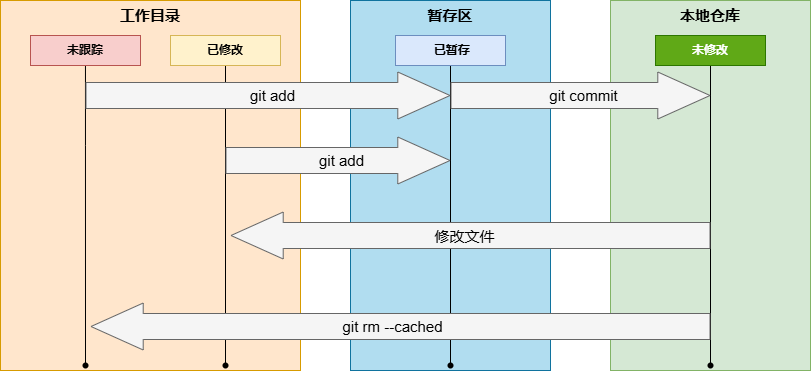

The diagram above was exported from draw.io. Its source (the exported page's mxGraphModel, read from the mxfile embedded in the PNG):
<mxGraphModel dx="866" dy="557" grid="1" gridSize="10" guides="1" tooltips="1" connect="1" arrows="1" fold="1" page="1" pageScale="1" pageWidth="827" pageHeight="1169" math="0" shadow="0">
  <root>
    <mxCell id="0" />
    <mxCell id="1" parent="0" />
    <mxCell id="UmoTQ1a9Oz0INcX0RjBC-4" value="&lt;font size=&quot;1&quot; style=&quot;&quot;&gt;&lt;b style=&quot;font-size: 15px;&quot;&gt;工作目录&lt;/b&gt;&lt;/font&gt;" style="rounded=0;whiteSpace=wrap;html=1;horizontal=1;verticalAlign=top;fillColor=#ffe6cc;strokeColor=#d79b00;" parent="1" vertex="1">
      <mxGeometry y="215" width="300" height="370" as="geometry" />
    </mxCell>
    <mxCell id="UmoTQ1a9Oz0INcX0RjBC-5" value="&lt;font style=&quot;font-size: 15px;&quot;&gt;&lt;b&gt;暂存区&lt;/b&gt;&lt;/font&gt;" style="rounded=0;whiteSpace=wrap;html=1;horizontal=1;verticalAlign=top;fillColor=#b1ddf0;strokeColor=#10739e;" parent="1" vertex="1">
      <mxGeometry x="350" y="215" width="200" height="370" as="geometry" />
    </mxCell>
    <mxCell id="UmoTQ1a9Oz0INcX0RjBC-6" value="&lt;font style=&quot;font-size: 15px;&quot;&gt;&lt;b&gt;本地仓库&lt;/b&gt;&lt;/font&gt;" style="rounded=0;whiteSpace=wrap;html=1;horizontal=1;verticalAlign=top;fillColor=#d5e8d4;strokeColor=#82b366;" parent="1" vertex="1">
      <mxGeometry x="610" y="215" width="200" height="370" as="geometry" />
    </mxCell>
    <mxCell id="PkcLMMw1cR81k6IXvgp6-3" value="" style="edgeStyle=orthogonalEdgeStyle;rounded=0;orthogonalLoop=1;jettySize=auto;html=1;endArrow=none;endFill=0;fontStyle=1" edge="1" parent="1" source="UmoTQ1a9Oz0INcX0RjBC-7" target="PkcLMMw1cR81k6IXvgp6-2">
      <mxGeometry relative="1" as="geometry">
        <Array as="points">
          <mxPoint x="85" y="360" />
          <mxPoint x="85" y="360" />
        </Array>
      </mxGeometry>
    </mxCell>
    <mxCell id="UmoTQ1a9Oz0INcX0RjBC-7" value="未跟踪" style="rounded=0;whiteSpace=wrap;html=1;fontStyle=1;flipV=1;fillColor=#f8cecc;strokeColor=#b85450;" parent="1" vertex="1">
      <mxGeometry x="30" y="250" width="110" height="30" as="geometry" />
    </mxCell>
    <mxCell id="PkcLMMw1cR81k6IXvgp6-2" value="" style="shape=waypoint;sketch=0;size=6;pointerEvents=1;points=[];fillColor=default;resizable=0;rotatable=0;perimeter=centerPerimeter;snapToPoint=1;rounded=0;fontStyle=1" vertex="1" parent="1">
      <mxGeometry x="75" y="570" width="20" height="20" as="geometry" />
    </mxCell>
    <mxCell id="PkcLMMw1cR81k6IXvgp6-6" value="" style="edgeStyle=orthogonalEdgeStyle;rounded=0;orthogonalLoop=1;jettySize=auto;html=1;endArrow=none;endFill=0;fontStyle=1" edge="1" parent="1" source="PkcLMMw1cR81k6IXvgp6-7" target="PkcLMMw1cR81k6IXvgp6-8">
      <mxGeometry relative="1" as="geometry" />
    </mxCell>
    <mxCell id="PkcLMMw1cR81k6IXvgp6-7" value="已修改" style="rounded=0;whiteSpace=wrap;html=1;fontStyle=1;flipV=1;fillColor=#fff2cc;strokeColor=#d6b656;" vertex="1" parent="1">
      <mxGeometry x="170" y="250" width="110" height="30" as="geometry" />
    </mxCell>
    <mxCell id="PkcLMMw1cR81k6IXvgp6-8" value="" style="shape=waypoint;sketch=0;size=6;pointerEvents=1;points=[];fillColor=default;resizable=0;rotatable=0;perimeter=centerPerimeter;snapToPoint=1;rounded=0;fontStyle=1" vertex="1" parent="1">
      <mxGeometry x="215" y="570" width="20" height="20" as="geometry" />
    </mxCell>
    <mxCell id="PkcLMMw1cR81k6IXvgp6-9" value="" style="edgeStyle=orthogonalEdgeStyle;rounded=0;orthogonalLoop=1;jettySize=auto;html=1;endArrow=none;endFill=0;fontStyle=1" edge="1" parent="1" source="PkcLMMw1cR81k6IXvgp6-10" target="PkcLMMw1cR81k6IXvgp6-11">
      <mxGeometry relative="1" as="geometry" />
    </mxCell>
    <mxCell id="PkcLMMw1cR81k6IXvgp6-10" value="&amp;nbsp;已暂存" style="rounded=0;whiteSpace=wrap;html=1;fontStyle=1;fillColor=#dae8fc;strokeColor=#6c8ebf;" vertex="1" parent="1">
      <mxGeometry x="395" y="250" width="110" height="30" as="geometry" />
    </mxCell>
    <mxCell id="PkcLMMw1cR81k6IXvgp6-11" value="" style="shape=waypoint;sketch=0;size=6;pointerEvents=1;points=[];fillColor=default;resizable=0;rotatable=0;perimeter=centerPerimeter;snapToPoint=1;rounded=0;fontStyle=1" vertex="1" parent="1">
      <mxGeometry x="440" y="570" width="20" height="20" as="geometry" />
    </mxCell>
    <mxCell id="PkcLMMw1cR81k6IXvgp6-12" value="" style="edgeStyle=orthogonalEdgeStyle;rounded=0;orthogonalLoop=1;jettySize=auto;html=1;endArrow=none;endFill=0;fontStyle=1" edge="1" parent="1" source="PkcLMMw1cR81k6IXvgp6-13" target="PkcLMMw1cR81k6IXvgp6-14">
      <mxGeometry relative="1" as="geometry" />
    </mxCell>
    <mxCell id="PkcLMMw1cR81k6IXvgp6-13" value="未修改" style="rounded=0;whiteSpace=wrap;html=1;fontStyle=1;fillColor=#60a917;strokeColor=#2D7600;fontColor=#ffffff;" vertex="1" parent="1">
      <mxGeometry x="655" y="250" width="110" height="30" as="geometry" />
    </mxCell>
    <mxCell id="PkcLMMw1cR81k6IXvgp6-14" value="" style="shape=waypoint;sketch=0;size=6;pointerEvents=1;points=[];fillColor=default;resizable=0;rotatable=0;perimeter=centerPerimeter;snapToPoint=1;rounded=0;fontStyle=1" vertex="1" parent="1">
      <mxGeometry x="700" y="570" width="20" height="20" as="geometry" />
    </mxCell>
    <mxCell id="PkcLMMw1cR81k6IXvgp6-29" value="" style="shape=flexArrow;endArrow=classic;html=1;rounded=0;width=26;endSize=17.07;fillColor=#f5f5f5;strokeColor=#666666;" edge="1" parent="1">
      <mxGeometry width="50" height="50" relative="1" as="geometry">
        <mxPoint x="85" y="310" as="sourcePoint" />
        <mxPoint x="450" y="310" as="targetPoint" />
      </mxGeometry>
    </mxCell>
    <mxCell id="PkcLMMw1cR81k6IXvgp6-30" value="git add" style="edgeLabel;html=1;align=center;verticalAlign=middle;resizable=0;points=[];labelBackgroundColor=none;fontSize=15;fontStyle=0" vertex="1" connectable="0" parent="PkcLMMw1cR81k6IXvgp6-29">
      <mxGeometry x="0.0258" y="3" relative="1" as="geometry">
        <mxPoint y="3" as="offset" />
      </mxGeometry>
    </mxCell>
    <mxCell id="PkcLMMw1cR81k6IXvgp6-31" value="" style="shape=flexArrow;endArrow=classic;html=1;rounded=0;width=26;endSize=17.07;fillColor=#f5f5f5;strokeColor=#666666;" edge="1" parent="1">
      <mxGeometry width="50" height="50" relative="1" as="geometry">
        <mxPoint x="450" y="310" as="sourcePoint" />
        <mxPoint x="710" y="310" as="targetPoint" />
      </mxGeometry>
    </mxCell>
    <mxCell id="PkcLMMw1cR81k6IXvgp6-32" value="git commit" style="edgeLabel;html=1;align=center;verticalAlign=middle;resizable=0;points=[];rounded=0;strokeColor=#666666;fontFamily=Helvetica;fontSize=15;fontColor=default;labelBackgroundColor=none;fillColor=none;gradientColor=none;fontStyle=0" vertex="1" connectable="0" parent="PkcLMMw1cR81k6IXvgp6-31">
      <mxGeometry x="0.0258" y="3" relative="1" as="geometry">
        <mxPoint y="3" as="offset" />
      </mxGeometry>
    </mxCell>
    <mxCell id="PkcLMMw1cR81k6IXvgp6-35" value="" style="shape=flexArrow;endArrow=classic;html=1;rounded=0;width=26;endSize=17.07;fillColor=#f5f5f5;strokeColor=#666666;" edge="1" parent="1">
      <mxGeometry width="50" height="50" relative="1" as="geometry">
        <mxPoint x="225" y="375" as="sourcePoint" />
        <mxPoint x="450" y="375" as="targetPoint" />
      </mxGeometry>
    </mxCell>
    <mxCell id="PkcLMMw1cR81k6IXvgp6-36" value="git add" style="edgeLabel;html=1;align=center;verticalAlign=middle;resizable=0;points=[];fontFamily=Helvetica;fontSize=15;fontColor=default;labelBackgroundColor=none;fillColor=none;gradientColor=none;fontStyle=0" vertex="1" connectable="0" parent="PkcLMMw1cR81k6IXvgp6-35">
      <mxGeometry x="0.0258" y="3" relative="1" as="geometry">
        <mxPoint y="3" as="offset" />
      </mxGeometry>
    </mxCell>
    <mxCell id="PkcLMMw1cR81k6IXvgp6-41" value="" style="shape=flexArrow;endArrow=classic;html=1;rounded=0;width=26;endSize=17.07;fillColor=#f5f5f5;strokeColor=#666666;" edge="1" parent="1">
      <mxGeometry width="50" height="50" relative="1" as="geometry">
        <mxPoint x="710" y="541" as="sourcePoint" />
        <mxPoint x="90" y="541" as="targetPoint" />
      </mxGeometry>
    </mxCell>
    <mxCell id="PkcLMMw1cR81k6IXvgp6-42" value="git rm --cached" style="edgeLabel;html=1;align=center;verticalAlign=middle;resizable=0;points=[];fontFamily=Helvetica;fontSize=15;fontColor=default;labelBackgroundColor=none;fillColor=none;gradientColor=none;fontStyle=0" vertex="1" connectable="0" parent="PkcLMMw1cR81k6IXvgp6-41">
      <mxGeometry x="0.0258" y="3" relative="1" as="geometry">
        <mxPoint y="-3" as="offset" />
      </mxGeometry>
    </mxCell>
    <mxCell id="PkcLMMw1cR81k6IXvgp6-43" value="" style="shape=flexArrow;endArrow=classic;html=1;rounded=0;width=26;endSize=17.07;fillColor=#f5f5f5;strokeColor=#666666;" edge="1" parent="1">
      <mxGeometry width="50" height="50" relative="1" as="geometry">
        <mxPoint x="710" y="450" as="sourcePoint" />
        <mxPoint x="230" y="450" as="targetPoint" />
      </mxGeometry>
    </mxCell>
    <mxCell id="PkcLMMw1cR81k6IXvgp6-44" value="修改文件" style="edgeLabel;html=1;align=center;verticalAlign=middle;resizable=0;points=[];fontFamily=Helvetica;fontSize=15;fontColor=default;labelBackgroundColor=none;fillColor=none;gradientColor=none;fontStyle=0" vertex="1" connectable="0" parent="PkcLMMw1cR81k6IXvgp6-43">
      <mxGeometry x="0.0258" y="3" relative="1" as="geometry">
        <mxPoint y="-2" as="offset" />
      </mxGeometry>
    </mxCell>
  </root>
</mxGraphModel>